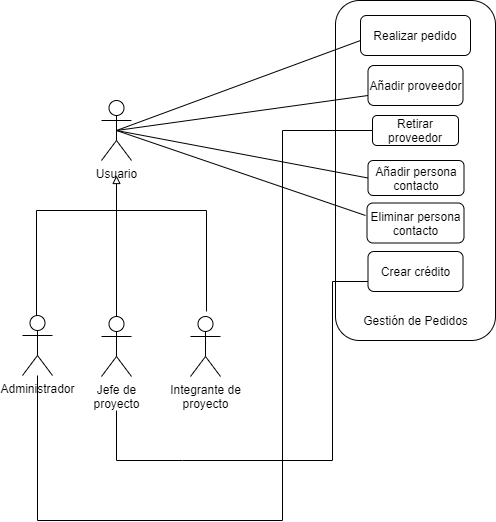

The diagram above was exported from draw.io. Its source (the exported page's mxGraphModel, read from the mxfile embedded in the PNG):
<mxGraphModel dx="898" dy="1599" grid="1" gridSize="10" guides="1" tooltips="1" connect="1" arrows="1" fold="1" page="1" pageScale="1" pageWidth="827" pageHeight="1169" math="0" shadow="0">
  <root>
    <mxCell id="0" />
    <mxCell id="1" parent="0" />
    <mxCell id="x6Z-UN5-oqB9RfucTvU6-1" value="" style="rounded=1;whiteSpace=wrap;html=1;" vertex="1" parent="1">
      <mxGeometry x="393" y="-225" width="160" height="340" as="geometry" />
    </mxCell>
    <mxCell id="x6Z-UN5-oqB9RfucTvU6-2" value="Usuario" style="shape=umlActor;verticalLabelPosition=bottom;verticalAlign=top;html=1;outlineConnect=0;" vertex="1" parent="1">
      <mxGeometry x="159" y="-125" width="30" height="60" as="geometry" />
    </mxCell>
    <mxCell id="x6Z-UN5-oqB9RfucTvU6-3" value="Añadir proveedor" style="rounded=1;whiteSpace=wrap;html=1;" vertex="1" parent="1">
      <mxGeometry x="425.5" y="-160" width="95" height="40" as="geometry" />
    </mxCell>
    <mxCell id="x6Z-UN5-oqB9RfucTvU6-4" value="Retirar proveedor" style="rounded=1;whiteSpace=wrap;html=1;" vertex="1" parent="1">
      <mxGeometry x="430" y="-110" width="86" height="30" as="geometry" />
    </mxCell>
    <mxCell id="x6Z-UN5-oqB9RfucTvU6-5" value="Añadir persona contacto" style="rounded=1;whiteSpace=wrap;html=1;" vertex="1" parent="1">
      <mxGeometry x="425.5" y="-65" width="96" height="35" as="geometry" />
    </mxCell>
    <mxCell id="x6Z-UN5-oqB9RfucTvU6-6" value="Crear crédito" style="rounded=1;whiteSpace=wrap;html=1;" vertex="1" parent="1">
      <mxGeometry x="425.5" y="26" width="95" height="40" as="geometry" />
    </mxCell>
    <mxCell id="x6Z-UN5-oqB9RfucTvU6-7" value="Realizar pedido" style="rounded=1;whiteSpace=wrap;html=1;" vertex="1" parent="1">
      <mxGeometry x="418" y="-210" width="110" height="40" as="geometry" />
    </mxCell>
    <mxCell id="x6Z-UN5-oqB9RfucTvU6-8" value="Integrante de&lt;br&gt;proyecto" style="shape=umlActor;verticalLabelPosition=bottom;verticalAlign=top;html=1;outlineConnect=0;" vertex="1" parent="1">
      <mxGeometry x="248" y="91" width="30" height="60" as="geometry" />
    </mxCell>
    <mxCell id="x6Z-UN5-oqB9RfucTvU6-9" style="edgeStyle=orthogonalEdgeStyle;rounded=0;orthogonalLoop=1;jettySize=auto;html=1;startArrow=none;startFill=0;endArrow=none;endFill=0;entryX=0;entryY=0.5;entryDx=0;entryDy=0;" edge="1" parent="1" source="x6Z-UN5-oqB9RfucTvU6-10" target="x6Z-UN5-oqB9RfucTvU6-4">
      <mxGeometry relative="1" as="geometry">
        <mxPoint x="360" y="285" as="targetPoint" />
        <Array as="points">
          <mxPoint x="95" y="295" />
          <mxPoint x="340" y="295" />
          <mxPoint x="340" y="-95" />
        </Array>
      </mxGeometry>
    </mxCell>
    <mxCell id="x6Z-UN5-oqB9RfucTvU6-10" value="Administrador" style="shape=umlActor;verticalLabelPosition=bottom;verticalAlign=top;html=1;outlineConnect=0;" vertex="1" parent="1">
      <mxGeometry x="80" y="90" width="30" height="60" as="geometry" />
    </mxCell>
    <mxCell id="x6Z-UN5-oqB9RfucTvU6-11" value="" style="endArrow=block;html=1;startArrow=none;startFill=0;endFill=0;rounded=0;" edge="1" parent="1">
      <mxGeometry width="50" height="50" relative="1" as="geometry">
        <mxPoint x="94" y="90" as="sourcePoint" />
        <mxPoint x="174" y="-50" as="targetPoint" />
        <Array as="points">
          <mxPoint x="94" y="-15" />
          <mxPoint x="174" y="-15" />
        </Array>
      </mxGeometry>
    </mxCell>
    <mxCell id="x6Z-UN5-oqB9RfucTvU6-12" value="" style="endArrow=none;html=1;rounded=0;" edge="1" parent="1">
      <mxGeometry width="50" height="50" relative="1" as="geometry">
        <mxPoint x="264" y="86" as="sourcePoint" />
        <mxPoint x="164" y="-15" as="targetPoint" />
        <Array as="points">
          <mxPoint x="264" y="-15" />
        </Array>
      </mxGeometry>
    </mxCell>
    <mxCell id="x6Z-UN5-oqB9RfucTvU6-13" value="" style="endArrow=none;html=1;entryX=0;entryY=0.75;entryDx=0;entryDy=0;exitX=0.5;exitY=0.5;exitDx=0;exitDy=0;exitPerimeter=0;" edge="1" parent="1" source="x6Z-UN5-oqB9RfucTvU6-2" target="x6Z-UN5-oqB9RfucTvU6-3">
      <mxGeometry width="50" height="50" relative="1" as="geometry">
        <mxPoint x="613" y="70" as="sourcePoint" />
        <mxPoint x="673" y="50" as="targetPoint" />
      </mxGeometry>
    </mxCell>
    <mxCell id="x6Z-UN5-oqB9RfucTvU6-14" value="" style="endArrow=none;html=1;entryX=0;entryY=0.5;entryDx=0;entryDy=0;exitX=0.5;exitY=0.5;exitDx=0;exitDy=0;exitPerimeter=0;" edge="1" parent="1" source="x6Z-UN5-oqB9RfucTvU6-2" target="x6Z-UN5-oqB9RfucTvU6-5">
      <mxGeometry width="50" height="50" relative="1" as="geometry">
        <mxPoint x="613" y="70" as="sourcePoint" />
        <mxPoint x="693" y="100" as="targetPoint" />
      </mxGeometry>
    </mxCell>
    <mxCell id="x6Z-UN5-oqB9RfucTvU6-15" value="" style="endArrow=none;html=1;exitX=0.5;exitY=0.5;exitDx=0;exitDy=0;exitPerimeter=0;" edge="1" parent="1" source="x6Z-UN5-oqB9RfucTvU6-2">
      <mxGeometry width="50" height="50" relative="1" as="geometry">
        <mxPoint x="613" y="70" as="sourcePoint" />
        <mxPoint x="423" y="-10" as="targetPoint" />
      </mxGeometry>
    </mxCell>
    <mxCell id="x6Z-UN5-oqB9RfucTvU6-16" value="Eliminar persona contacto" style="rounded=1;whiteSpace=wrap;html=1;" vertex="1" parent="1">
      <mxGeometry x="424.5" y="-22.5" width="97" height="40" as="geometry" />
    </mxCell>
    <mxCell id="x6Z-UN5-oqB9RfucTvU6-17" value="" style="endArrow=none;html=1;entryX=0;entryY=0.75;entryDx=0;entryDy=0;rounded=0;" edge="1" parent="1" target="x6Z-UN5-oqB9RfucTvU6-6">
      <mxGeometry width="50" height="50" relative="1" as="geometry">
        <mxPoint x="174" y="185" as="sourcePoint" />
        <mxPoint x="433" as="targetPoint" />
        <Array as="points">
          <mxPoint x="174" y="235" />
          <mxPoint x="240" y="235" />
          <mxPoint x="390" y="235" />
          <mxPoint x="390" y="56" />
        </Array>
      </mxGeometry>
    </mxCell>
    <mxCell id="x6Z-UN5-oqB9RfucTvU6-18" value="Gestión de Pedidos" style="text;html=1;align=center;verticalAlign=middle;resizable=0;points=[];autosize=1;" vertex="1" parent="1">
      <mxGeometry x="413" y="85" width="120" height="20" as="geometry" />
    </mxCell>
    <mxCell id="x6Z-UN5-oqB9RfucTvU6-19" value="" style="endArrow=none;html=1;entryX=0;entryY=0.75;entryDx=0;entryDy=0;exitX=0.5;exitY=0.5;exitDx=0;exitDy=0;exitPerimeter=0;" edge="1" parent="1" source="x6Z-UN5-oqB9RfucTvU6-2">
      <mxGeometry width="50" height="50" relative="1" as="geometry">
        <mxPoint x="263" y="-100" as="sourcePoint" />
        <mxPoint x="418" y="-185" as="targetPoint" />
      </mxGeometry>
    </mxCell>
    <mxCell id="x6Z-UN5-oqB9RfucTvU6-20" value="" style="endArrow=none;startArrow=none;html=1;startFill=0;endFill=0;exitX=0.5;exitY=0;exitDx=0;exitDy=0;exitPerimeter=0;" edge="1" parent="1" source="x6Z-UN5-oqB9RfucTvU6-21">
      <mxGeometry width="50" height="50" relative="1" as="geometry">
        <mxPoint x="174" y="80" as="sourcePoint" />
        <mxPoint x="174" y="-30" as="targetPoint" />
      </mxGeometry>
    </mxCell>
    <mxCell id="x6Z-UN5-oqB9RfucTvU6-21" value="Jefe de&lt;br&gt;proyecto" style="shape=umlActor;verticalLabelPosition=bottom;verticalAlign=top;html=1;outlineConnect=0;" vertex="1" parent="1">
      <mxGeometry x="159" y="91" width="30" height="60" as="geometry" />
    </mxCell>
  </root>
</mxGraphModel>